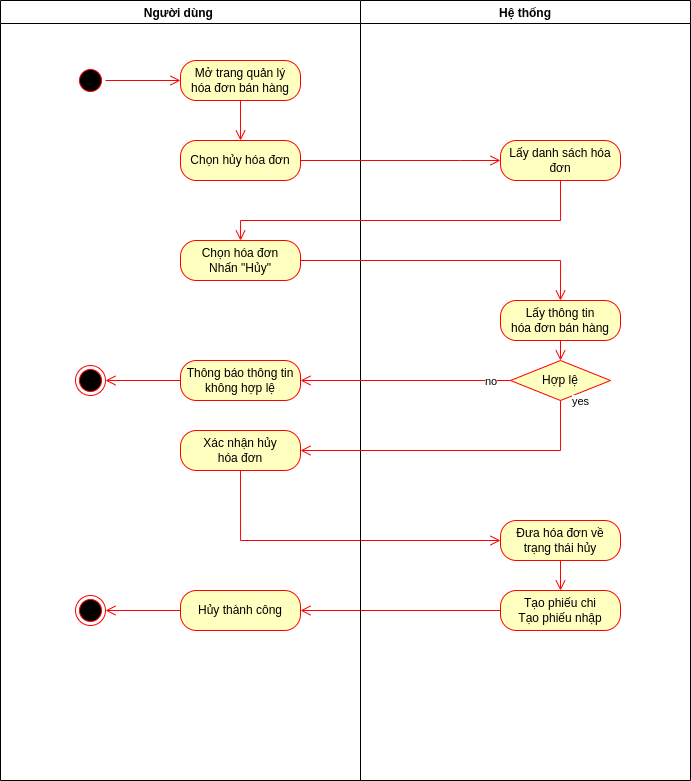

The diagram above was exported from draw.io. Its source (the exported page's mxGraphModel, read from the mxfile embedded in the PNG):
<mxGraphModel dx="827" dy="534" grid="1" gridSize="10" guides="1" tooltips="1" connect="1" arrows="1" fold="1" page="1" pageScale="1" pageWidth="850" pageHeight="1100" math="0" shadow="0">
  <root>
    <mxCell id="0" />
    <mxCell id="1" parent="0" />
    <mxCell id="HQEitQpiq8L40wNGC6P4-17" value="" style="edgeStyle=orthogonalEdgeStyle;html=1;verticalAlign=bottom;endArrow=open;endSize=8;strokeColor=#ff0000;rounded=0;entryX=0;entryY=0.5;entryDx=0;entryDy=0;exitX=0.5;exitY=1;exitDx=0;exitDy=0;" parent="1" source="HQEitQpiq8L40wNGC6P4-55" target="HQEitQpiq8L40wNGC6P4-16" edge="1">
      <mxGeometry relative="1" as="geometry">
        <mxPoint x="770" y="1130" as="targetPoint" />
      </mxGeometry>
    </mxCell>
    <mxCell id="HQEitQpiq8L40wNGC6P4-31" value="" style="edgeStyle=orthogonalEdgeStyle;html=1;verticalAlign=bottom;endArrow=open;endSize=8;strokeColor=#ff0000;rounded=0;exitX=0;exitY=0.5;exitDx=0;exitDy=0;entryX=1;entryY=0.5;entryDx=0;entryDy=0;" parent="1" source="HQEitQpiq8L40wNGC6P4-30" target="HQEitQpiq8L40wNGC6P4-18" edge="1">
      <mxGeometry relative="1" as="geometry">
        <mxPoint x="360" y="1140" as="targetPoint" />
        <mxPoint x="210" y="1060" as="sourcePoint" />
      </mxGeometry>
    </mxCell>
    <mxCell id="HQEitQpiq8L40wNGC6P4-34" value="Người dùng " style="swimlane;" parent="1" vertex="1">
      <mxGeometry y="220" width="360" height="780" as="geometry" />
    </mxCell>
    <mxCell id="HQEitQpiq8L40wNGC6P4-36" value="" style="edgeStyle=orthogonalEdgeStyle;html=1;verticalAlign=bottom;endArrow=open;endSize=8;strokeColor=#ff0000;rounded=0;exitX=0;exitY=0.5;exitDx=0;exitDy=0;entryX=1;entryY=0.5;entryDx=0;entryDy=0;" parent="HQEitQpiq8L40wNGC6P4-34" source="HQEitQpiq8L40wNGC6P4-18" target="HQEitQpiq8L40wNGC6P4-37" edge="1">
      <mxGeometry relative="1" as="geometry">
        <mxPoint x="75" y="710" as="targetPoint" />
        <mxPoint x="75" y="670" as="sourcePoint" />
        <Array as="points" />
      </mxGeometry>
    </mxCell>
    <mxCell id="HQEitQpiq8L40wNGC6P4-37" value="" style="ellipse;html=1;shape=endState;fillColor=#000000;strokeColor=#ff0000;" parent="HQEitQpiq8L40wNGC6P4-34" vertex="1">
      <mxGeometry x="75" y="595" width="30" height="30" as="geometry" />
    </mxCell>
    <mxCell id="HQEitQpiq8L40wNGC6P4-44" value="Chọn hóa đơn&lt;br&gt;Nhấn &quot;Hủy&quot;" style="rounded=1;whiteSpace=wrap;html=1;arcSize=40;fontColor=#000000;fillColor=#ffffc0;strokeColor=#ff0000;" parent="HQEitQpiq8L40wNGC6P4-34" vertex="1">
      <mxGeometry x="180" y="240" width="120" height="40" as="geometry" />
    </mxCell>
    <mxCell id="HQEitQpiq8L40wNGC6P4-55" value="Xác nhận hủy&lt;br&gt;hóa đơn" style="rounded=1;whiteSpace=wrap;html=1;arcSize=40;fontColor=#000000;fillColor=#ffffc0;strokeColor=#ff0000;" parent="HQEitQpiq8L40wNGC6P4-34" vertex="1">
      <mxGeometry x="180" y="430" width="120" height="40" as="geometry" />
    </mxCell>
    <mxCell id="HQEitQpiq8L40wNGC6P4-1" value="" style="ellipse;html=1;shape=startState;fillColor=#000000;strokeColor=#ff0000;" parent="HQEitQpiq8L40wNGC6P4-34" vertex="1">
      <mxGeometry x="75" y="65" width="30" height="30" as="geometry" />
    </mxCell>
    <mxCell id="HQEitQpiq8L40wNGC6P4-2" value="" style="edgeStyle=orthogonalEdgeStyle;html=1;verticalAlign=bottom;endArrow=open;endSize=8;strokeColor=#ff0000;rounded=0;entryX=0;entryY=0.5;entryDx=0;entryDy=0;" parent="HQEitQpiq8L40wNGC6P4-34" source="HQEitQpiq8L40wNGC6P4-1" target="HQEitQpiq8L40wNGC6P4-3" edge="1">
      <mxGeometry relative="1" as="geometry">
        <mxPoint x="100" y="70" as="targetPoint" />
      </mxGeometry>
    </mxCell>
    <mxCell id="HQEitQpiq8L40wNGC6P4-3" value="Mở trang quản lý&lt;br&gt;hóa đơn bán hàng" style="rounded=1;whiteSpace=wrap;html=1;arcSize=40;fontColor=#000000;fillColor=#ffffc0;strokeColor=#ff0000;" parent="HQEitQpiq8L40wNGC6P4-34" vertex="1">
      <mxGeometry x="180" y="60" width="120" height="40" as="geometry" />
    </mxCell>
    <mxCell id="HQEitQpiq8L40wNGC6P4-18" value="Hủy thành công" style="rounded=1;whiteSpace=wrap;html=1;arcSize=40;fontColor=#000000;fillColor=#ffffc0;strokeColor=#ff0000;" parent="HQEitQpiq8L40wNGC6P4-34" vertex="1">
      <mxGeometry x="180" y="590" width="120" height="40" as="geometry" />
    </mxCell>
    <mxCell id="63wlhnW1U75ma5jipdeK-1" value="Chọn hủy hóa đơn" style="rounded=1;whiteSpace=wrap;html=1;arcSize=40;fontColor=#000000;fillColor=#ffffc0;strokeColor=#ff0000;" vertex="1" parent="HQEitQpiq8L40wNGC6P4-34">
      <mxGeometry x="180" y="140" width="120" height="40" as="geometry" />
    </mxCell>
    <mxCell id="HQEitQpiq8L40wNGC6P4-6" value="" style="edgeStyle=orthogonalEdgeStyle;html=1;verticalAlign=bottom;endArrow=open;endSize=8;strokeColor=#ff0000;rounded=0;entryX=0.5;entryY=0;entryDx=0;entryDy=0;exitX=0.5;exitY=1;exitDx=0;exitDy=0;" parent="HQEitQpiq8L40wNGC6P4-34" source="HQEitQpiq8L40wNGC6P4-3" target="63wlhnW1U75ma5jipdeK-1" edge="1">
      <mxGeometry relative="1" as="geometry">
        <mxPoint x="90" y="190" as="targetPoint" />
        <Array as="points">
          <mxPoint x="240" y="140" />
          <mxPoint x="240" y="140" />
        </Array>
      </mxGeometry>
    </mxCell>
    <mxCell id="63wlhnW1U75ma5jipdeK-7" value="Thông báo thông tin không hợp lệ" style="rounded=1;whiteSpace=wrap;html=1;arcSize=40;fontColor=#000000;fillColor=#ffffc0;strokeColor=#ff0000;" vertex="1" parent="HQEitQpiq8L40wNGC6P4-34">
      <mxGeometry x="180" y="360" width="120" height="40" as="geometry" />
    </mxCell>
    <mxCell id="63wlhnW1U75ma5jipdeK-6" value="" style="ellipse;html=1;shape=endState;fillColor=#000000;strokeColor=#ff0000;" vertex="1" parent="HQEitQpiq8L40wNGC6P4-34">
      <mxGeometry x="75" y="365" width="30" height="30" as="geometry" />
    </mxCell>
    <mxCell id="63wlhnW1U75ma5jipdeK-5" value="" style="edgeStyle=orthogonalEdgeStyle;html=1;verticalAlign=bottom;endArrow=open;endSize=8;strokeColor=#ff0000;rounded=0;exitX=0;exitY=0.5;exitDx=0;exitDy=0;entryX=1;entryY=0.5;entryDx=0;entryDy=0;" edge="1" parent="HQEitQpiq8L40wNGC6P4-34" source="63wlhnW1U75ma5jipdeK-7" target="63wlhnW1U75ma5jipdeK-6">
      <mxGeometry relative="1" as="geometry">
        <mxPoint x="67.5" y="260" as="targetPoint" />
        <mxPoint x="67.5" y="220" as="sourcePoint" />
        <Array as="points" />
      </mxGeometry>
    </mxCell>
    <mxCell id="HQEitQpiq8L40wNGC6P4-38" value="Hệ thống" style="swimlane;" parent="1" vertex="1">
      <mxGeometry x="360" y="220" width="330" height="780" as="geometry" />
    </mxCell>
    <mxCell id="HQEitQpiq8L40wNGC6P4-52" value="Lấy thông tin&lt;br&gt;hóa đơn bán hàng" style="rounded=1;whiteSpace=wrap;html=1;arcSize=40;fontColor=#000000;fillColor=#ffffc0;strokeColor=#ff0000;" parent="HQEitQpiq8L40wNGC6P4-38" vertex="1">
      <mxGeometry x="140" y="300" width="120" height="40" as="geometry" />
    </mxCell>
    <mxCell id="HQEitQpiq8L40wNGC6P4-16" value="Đưa hóa đơn về&lt;br&gt;trạng thái hủy" style="rounded=1;whiteSpace=wrap;html=1;arcSize=40;fontColor=#000000;fillColor=#ffffc0;strokeColor=#ff0000;" parent="HQEitQpiq8L40wNGC6P4-38" vertex="1">
      <mxGeometry x="140" y="520" width="120" height="40" as="geometry" />
    </mxCell>
    <mxCell id="HQEitQpiq8L40wNGC6P4-30" value="Tạo phiếu chi&lt;br&gt;Tạo phiếu nhập" style="rounded=1;whiteSpace=wrap;html=1;arcSize=40;fontColor=#000000;fillColor=#ffffc0;strokeColor=#ff0000;" parent="HQEitQpiq8L40wNGC6P4-38" vertex="1">
      <mxGeometry x="140" y="590" width="120" height="40" as="geometry" />
    </mxCell>
    <mxCell id="HQEitQpiq8L40wNGC6P4-56" value="" style="edgeStyle=orthogonalEdgeStyle;html=1;verticalAlign=bottom;endArrow=open;endSize=8;strokeColor=#ff0000;rounded=0;exitX=0.5;exitY=1;exitDx=0;exitDy=0;entryX=0.5;entryY=0;entryDx=0;entryDy=0;" parent="HQEitQpiq8L40wNGC6P4-38" source="HQEitQpiq8L40wNGC6P4-16" target="HQEitQpiq8L40wNGC6P4-30" edge="1">
      <mxGeometry relative="1" as="geometry">
        <mxPoint x="189.5" y="710" as="targetPoint" />
        <mxPoint x="189.5" y="670" as="sourcePoint" />
        <Array as="points" />
      </mxGeometry>
    </mxCell>
    <mxCell id="HQEitQpiq8L40wNGC6P4-5" value="Lấy danh sách hóa đơn" style="rounded=1;whiteSpace=wrap;html=1;arcSize=40;fontColor=#000000;fillColor=#ffffc0;strokeColor=#ff0000;" parent="HQEitQpiq8L40wNGC6P4-38" vertex="1">
      <mxGeometry x="140" y="140" width="120" height="40" as="geometry" />
    </mxCell>
    <mxCell id="HQEitQpiq8L40wNGC6P4-41" value="Hợp lệ" style="rhombus;whiteSpace=wrap;html=1;fillColor=#ffffc0;strokeColor=#ff0000;" parent="HQEitQpiq8L40wNGC6P4-38" vertex="1">
      <mxGeometry x="150" y="360" width="100" height="40" as="geometry" />
    </mxCell>
    <mxCell id="HQEitQpiq8L40wNGC6P4-54" value="" style="edgeStyle=orthogonalEdgeStyle;html=1;align=left;verticalAlign=bottom;endArrow=open;endSize=8;strokeColor=#ff0000;rounded=0;entryX=0.5;entryY=0;entryDx=0;entryDy=0;exitX=0.5;exitY=1;exitDx=0;exitDy=0;" parent="HQEitQpiq8L40wNGC6P4-38" source="HQEitQpiq8L40wNGC6P4-52" target="HQEitQpiq8L40wNGC6P4-41" edge="1">
      <mxGeometry x="-1" y="-51" relative="1" as="geometry">
        <mxPoint x="340" y="610" as="targetPoint" />
        <mxPoint x="50" y="41" as="offset" />
        <mxPoint x="160" y="610" as="sourcePoint" />
      </mxGeometry>
    </mxCell>
    <mxCell id="HQEitQpiq8L40wNGC6P4-53" value="" style="edgeStyle=orthogonalEdgeStyle;html=1;verticalAlign=bottom;endArrow=open;endSize=8;strokeColor=#ff0000;rounded=0;entryX=0.5;entryY=0;entryDx=0;entryDy=0;exitX=1;exitY=0.5;exitDx=0;exitDy=0;" parent="1" source="HQEitQpiq8L40wNGC6P4-44" target="HQEitQpiq8L40wNGC6P4-52" edge="1">
      <mxGeometry relative="1" as="geometry">
        <mxPoint x="545" y="550" as="targetPoint" />
        <mxPoint x="330" y="490" as="sourcePoint" />
      </mxGeometry>
    </mxCell>
    <mxCell id="63wlhnW1U75ma5jipdeK-2" value="" style="edgeStyle=orthogonalEdgeStyle;html=1;verticalAlign=bottom;endArrow=open;endSize=8;strokeColor=#ff0000;rounded=0;exitX=1;exitY=0.5;exitDx=0;exitDy=0;entryX=0;entryY=0.5;entryDx=0;entryDy=0;" edge="1" parent="1" source="63wlhnW1U75ma5jipdeK-1" target="HQEitQpiq8L40wNGC6P4-5">
      <mxGeometry relative="1" as="geometry">
        <mxPoint x="480" y="420" as="targetPoint" />
        <Array as="points">
          <mxPoint x="460" y="380" />
          <mxPoint x="460" y="380" />
        </Array>
        <mxPoint x="300" y="300" as="sourcePoint" />
      </mxGeometry>
    </mxCell>
    <mxCell id="63wlhnW1U75ma5jipdeK-3" value="" style="edgeStyle=orthogonalEdgeStyle;html=1;verticalAlign=bottom;endArrow=open;endSize=8;strokeColor=#ff0000;rounded=0;exitX=0.5;exitY=1;exitDx=0;exitDy=0;entryX=0.5;entryY=0;entryDx=0;entryDy=0;" edge="1" parent="1" source="HQEitQpiq8L40wNGC6P4-5" target="HQEitQpiq8L40wNGC6P4-44">
      <mxGeometry relative="1" as="geometry">
        <mxPoint x="510" y="390" as="targetPoint" />
        <Array as="points">
          <mxPoint x="560" y="440" />
          <mxPoint x="240" y="440" />
          <mxPoint x="240" y="460" />
        </Array>
        <mxPoint x="310" y="390" as="sourcePoint" />
      </mxGeometry>
    </mxCell>
    <mxCell id="63wlhnW1U75ma5jipdeK-4" value="no" style="edgeStyle=orthogonalEdgeStyle;html=1;align=left;verticalAlign=bottom;endArrow=open;endSize=8;strokeColor=#ff0000;rounded=0;exitX=0;exitY=0.5;exitDx=0;exitDy=0;entryX=1;entryY=0.5;entryDx=0;entryDy=0;" edge="1" parent="1" source="HQEitQpiq8L40wNGC6P4-41" target="63wlhnW1U75ma5jipdeK-7">
      <mxGeometry x="-0.75" y="10" relative="1" as="geometry">
        <mxPoint x="150" y="740" as="targetPoint" />
        <mxPoint as="offset" />
        <mxPoint x="100" y="690" as="sourcePoint" />
      </mxGeometry>
    </mxCell>
    <mxCell id="HQEitQpiq8L40wNGC6P4-43" value="yes" style="edgeStyle=orthogonalEdgeStyle;html=1;align=left;verticalAlign=bottom;endArrow=open;endSize=8;strokeColor=#ff0000;rounded=0;exitX=0.5;exitY=1;exitDx=0;exitDy=0;entryX=1;entryY=0.5;entryDx=0;entryDy=0;" parent="1" source="HQEitQpiq8L40wNGC6P4-41" target="HQEitQpiq8L40wNGC6P4-55" edge="1">
      <mxGeometry x="-0.9354" y="10" relative="1" as="geometry">
        <mxPoint x="90" y="800" as="targetPoint" />
        <mxPoint as="offset" />
        <mxPoint x="100" y="680" as="sourcePoint" />
      </mxGeometry>
    </mxCell>
  </root>
</mxGraphModel>